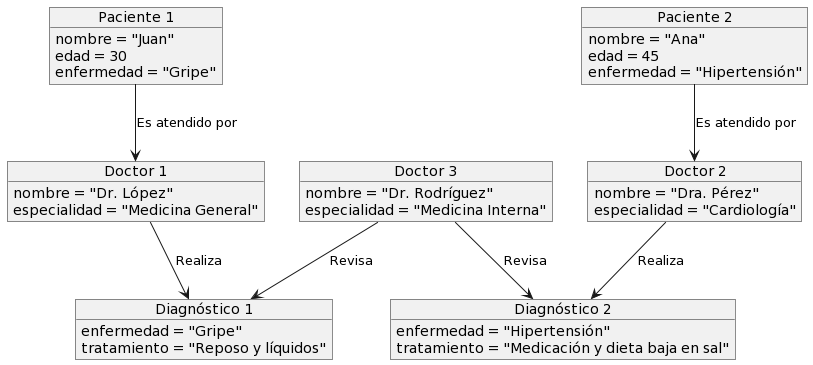

The diagram above was rendered by PlantUML. Its source (embedded in the PNG):
@startuml
object "Paciente 1" as P1 {
  nombre = "Juan"
  edad = 30
  enfermedad = "Gripe"
}
object "Paciente 2" as P2 {
  nombre = "Ana"
  edad = 45
  enfermedad = "Hipertensión"
}
object "Doctor 1" as D1 {
  nombre = "Dr. López"
  especialidad = "Medicina General"
}
object "Doctor 2" as D2 {
  nombre = "Dra. Pérez"
  especialidad = "Cardiología"
}
object "Doctor 3" as D3 {
  nombre = "Dr. Rodríguez"
  especialidad = "Medicina Interna"
}
object "Diagnóstico 1" as Diag1 {
  enfermedad = "Gripe"
  tratamiento = "Reposo y líquidos"
}
object "Diagnóstico 2" as Diag2 {
  enfermedad = "Hipertensión"
  tratamiento = "Medicación y dieta baja en sal"
}

P1 --> D1 : "Es atendido por"
P2 --> D2 : "Es atendido por"
D1 --> Diag1 : "Realiza"
D2 --> Diag2 : "Realiza"
D3 --> Diag1 : "Revisa"
D3 --> Diag2 : "Revisa"
@enduml